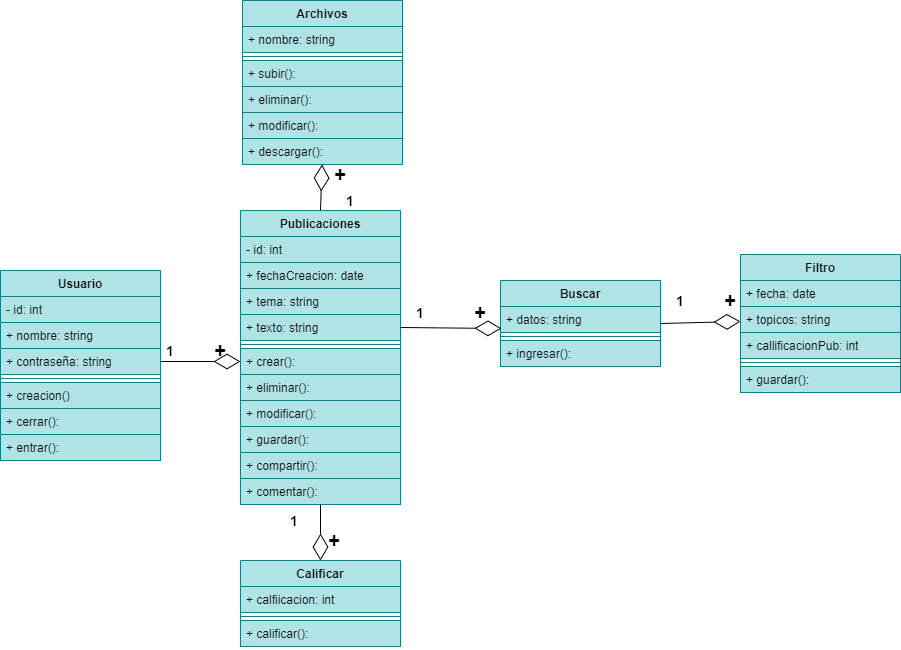

The diagram above was exported from draw.io. Its source (the exported page's mxGraphModel, read from the mxfile embedded in the PNG):
<mxGraphModel dx="1204" dy="790" grid="1" gridSize="10" guides="1" tooltips="1" connect="1" arrows="1" fold="1" page="1" pageScale="1" pageWidth="827" pageHeight="1169" math="0" shadow="0">
  <root>
    <mxCell id="0" />
    <mxCell id="1" parent="0" />
    <mxCell id="6" value="Usuario" style="swimlane;fontStyle=1;align=center;verticalAlign=top;childLayout=stackLayout;horizontal=1;startSize=26;horizontalStack=0;resizeParent=1;resizeParentMax=0;resizeLast=0;collapsible=1;marginBottom=0;fillColor=#b0e3e6;strokeColor=#0e8088;fontColor=#0A0A0A;" parent="1" vertex="1">
      <mxGeometry x="60" y="280" width="160" height="190" as="geometry">
        <mxRectangle x="70" y="290" width="80" height="26" as="alternateBounds" />
      </mxGeometry>
    </mxCell>
    <mxCell id="7" value="- id: int" style="text;strokeColor=#0e8088;fillColor=#b0e3e6;align=left;verticalAlign=top;spacingLeft=4;spacingRight=4;overflow=hidden;rotatable=0;points=[[0,0.5],[1,0.5]];portConstraint=eastwest;fontColor=#0A0A0A;" parent="6" vertex="1">
      <mxGeometry y="26" width="160" height="26" as="geometry" />
    </mxCell>
    <mxCell id="36" value="+ nombre: string" style="text;strokeColor=#0e8088;fillColor=#b0e3e6;align=left;verticalAlign=top;spacingLeft=4;spacingRight=4;overflow=hidden;rotatable=0;points=[[0,0.5],[1,0.5]];portConstraint=eastwest;fontColor=#0A0A0A;" parent="6" vertex="1">
      <mxGeometry y="52" width="160" height="26" as="geometry" />
    </mxCell>
    <mxCell id="38" value="+ contraseña: string" style="text;strokeColor=#0e8088;fillColor=#b0e3e6;align=left;verticalAlign=top;spacingLeft=4;spacingRight=4;overflow=hidden;rotatable=0;points=[[0,0.5],[1,0.5]];portConstraint=eastwest;fontColor=#0A0A0A;" parent="6" vertex="1">
      <mxGeometry y="78" width="160" height="26" as="geometry" />
    </mxCell>
    <mxCell id="8" value="" style="line;strokeWidth=1;fillColor=#b0e3e6;align=left;verticalAlign=middle;spacingTop=-1;spacingLeft=3;spacingRight=3;rotatable=0;labelPosition=right;points=[];portConstraint=eastwest;strokeColor=#0e8088;fontColor=#0A0A0A;" parent="6" vertex="1">
      <mxGeometry y="104" width="160" height="8" as="geometry" />
    </mxCell>
    <mxCell id="109" value="+ creacion()" style="text;strokeColor=#0e8088;fillColor=#b0e3e6;align=left;verticalAlign=top;spacingLeft=4;spacingRight=4;overflow=hidden;rotatable=0;points=[[0,0.5],[1,0.5]];portConstraint=eastwest;fontColor=#0A0A0A;" vertex="1" parent="6">
      <mxGeometry y="112" width="160" height="26" as="geometry" />
    </mxCell>
    <mxCell id="108" value="+ cerrar():" style="text;strokeColor=#0e8088;fillColor=#b0e3e6;align=left;verticalAlign=top;spacingLeft=4;spacingRight=4;overflow=hidden;rotatable=0;points=[[0,0.5],[1,0.5]];portConstraint=eastwest;fontColor=#0A0A0A;" vertex="1" parent="6">
      <mxGeometry y="138" width="160" height="26" as="geometry" />
    </mxCell>
    <mxCell id="107" value="+ entrar():" style="text;strokeColor=#0e8088;fillColor=#b0e3e6;align=left;verticalAlign=top;spacingLeft=4;spacingRight=4;overflow=hidden;rotatable=0;points=[[0,0.5],[1,0.5]];portConstraint=eastwest;fontColor=#0A0A0A;" vertex="1" parent="6">
      <mxGeometry y="164" width="160" height="26" as="geometry" />
    </mxCell>
    <mxCell id="40" value="Publicaciones" style="swimlane;fontStyle=1;align=center;verticalAlign=top;childLayout=stackLayout;horizontal=1;startSize=26;horizontalStack=0;resizeParent=1;resizeParentMax=0;resizeLast=0;collapsible=1;marginBottom=0;fillColor=#b0e3e6;strokeColor=#0e8088;fontColor=#0A0A0A;" parent="1" vertex="1">
      <mxGeometry x="300" y="220" width="160" height="294" as="geometry">
        <mxRectangle x="70" y="290" width="80" height="26" as="alternateBounds" />
      </mxGeometry>
    </mxCell>
    <mxCell id="41" value="- id: int" style="text;strokeColor=#0e8088;fillColor=#b0e3e6;align=left;verticalAlign=top;spacingLeft=4;spacingRight=4;overflow=hidden;rotatable=0;points=[[0,0.5],[1,0.5]];portConstraint=eastwest;fontColor=#0A0A0A;" parent="40" vertex="1">
      <mxGeometry y="26" width="160" height="26" as="geometry" />
    </mxCell>
    <mxCell id="42" value="+ fechaCreacion: date" style="text;strokeColor=#0e8088;fillColor=#b0e3e6;align=left;verticalAlign=top;spacingLeft=4;spacingRight=4;overflow=hidden;rotatable=0;points=[[0,0.5],[1,0.5]];portConstraint=eastwest;fontColor=#0A0A0A;" parent="40" vertex="1">
      <mxGeometry y="52" width="160" height="26" as="geometry" />
    </mxCell>
    <mxCell id="43" value="+ tema: string" style="text;strokeColor=#0e8088;fillColor=#b0e3e6;align=left;verticalAlign=top;spacingLeft=4;spacingRight=4;overflow=hidden;rotatable=0;points=[[0,0.5],[1,0.5]];portConstraint=eastwest;fontColor=#0A0A0A;" parent="40" vertex="1">
      <mxGeometry y="78" width="160" height="26" as="geometry" />
    </mxCell>
    <mxCell id="44" value="+ texto: string" style="text;strokeColor=#0e8088;fillColor=#b0e3e6;align=left;verticalAlign=top;spacingLeft=4;spacingRight=4;overflow=hidden;rotatable=0;points=[[0,0.5],[1,0.5]];portConstraint=eastwest;fontColor=#0A0A0A;" parent="40" vertex="1">
      <mxGeometry y="104" width="160" height="26" as="geometry" />
    </mxCell>
    <mxCell id="45" value="" style="line;strokeWidth=1;fillColor=#b0e3e6;align=left;verticalAlign=middle;spacingTop=-1;spacingLeft=3;spacingRight=3;rotatable=0;labelPosition=right;points=[];portConstraint=eastwest;strokeColor=#0e8088;fontColor=#0A0A0A;" parent="40" vertex="1">
      <mxGeometry y="130" width="160" height="8" as="geometry" />
    </mxCell>
    <mxCell id="46" value="+ crear():" style="text;strokeColor=#0e8088;fillColor=#b0e3e6;align=left;verticalAlign=top;spacingLeft=4;spacingRight=4;overflow=hidden;rotatable=0;points=[[0,0.5],[1,0.5]];portConstraint=eastwest;fontColor=#0A0A0A;" parent="40" vertex="1">
      <mxGeometry y="138" width="160" height="26" as="geometry" />
    </mxCell>
    <mxCell id="48" value="+ eliminar():" style="text;strokeColor=#0e8088;fillColor=#b0e3e6;align=left;verticalAlign=top;spacingLeft=4;spacingRight=4;overflow=hidden;rotatable=0;points=[[0,0.5],[1,0.5]];portConstraint=eastwest;fontColor=#0A0A0A;" parent="40" vertex="1">
      <mxGeometry y="164" width="160" height="26" as="geometry" />
    </mxCell>
    <mxCell id="49" value="+ modificar():" style="text;strokeColor=#0e8088;fillColor=#b0e3e6;align=left;verticalAlign=top;spacingLeft=4;spacingRight=4;overflow=hidden;rotatable=0;points=[[0,0.5],[1,0.5]];portConstraint=eastwest;fontColor=#0A0A0A;" parent="40" vertex="1">
      <mxGeometry y="190" width="160" height="26" as="geometry" />
    </mxCell>
    <mxCell id="50" value="+ guardar():" style="text;strokeColor=#0e8088;fillColor=#b0e3e6;align=left;verticalAlign=top;spacingLeft=4;spacingRight=4;overflow=hidden;rotatable=0;points=[[0,0.5],[1,0.5]];portConstraint=eastwest;fontColor=#0A0A0A;" parent="40" vertex="1">
      <mxGeometry y="216" width="160" height="26" as="geometry" />
    </mxCell>
    <mxCell id="47" value="+ compartir():&#10;" style="text;strokeColor=#0e8088;fillColor=#b0e3e6;align=left;verticalAlign=top;spacingLeft=4;spacingRight=4;overflow=hidden;rotatable=0;points=[[0,0.5],[1,0.5]];portConstraint=eastwest;fontColor=#0A0A0A;" parent="40" vertex="1">
      <mxGeometry y="242" width="160" height="26" as="geometry" />
    </mxCell>
    <mxCell id="51" value="+ comentar():" style="text;strokeColor=#0e8088;fillColor=#b0e3e6;align=left;verticalAlign=top;spacingLeft=4;spacingRight=4;overflow=hidden;rotatable=0;points=[[0,0.5],[1,0.5]];portConstraint=eastwest;fontColor=#0A0A0A;" parent="40" vertex="1">
      <mxGeometry y="268" width="160" height="26" as="geometry" />
    </mxCell>
    <mxCell id="52" value="Archivos" style="swimlane;fontStyle=1;align=center;verticalAlign=top;childLayout=stackLayout;horizontal=1;startSize=26;horizontalStack=0;resizeParent=1;resizeParentMax=0;resizeLast=0;collapsible=1;marginBottom=0;fillColor=#b0e3e6;strokeColor=#0e8088;fontColor=#0A0A0A;" parent="1" vertex="1">
      <mxGeometry x="302" y="10" width="160" height="164" as="geometry">
        <mxRectangle x="70" y="290" width="80" height="26" as="alternateBounds" />
      </mxGeometry>
    </mxCell>
    <mxCell id="54" value="+ nombre: string" style="text;strokeColor=#0e8088;fillColor=#b0e3e6;align=left;verticalAlign=top;spacingLeft=4;spacingRight=4;overflow=hidden;rotatable=0;points=[[0,0.5],[1,0.5]];portConstraint=eastwest;fontColor=#0A0A0A;" parent="52" vertex="1">
      <mxGeometry y="26" width="160" height="26" as="geometry" />
    </mxCell>
    <mxCell id="57" value="" style="line;strokeWidth=1;fillColor=#b0e3e6;align=left;verticalAlign=middle;spacingTop=-1;spacingLeft=3;spacingRight=3;rotatable=0;labelPosition=right;points=[];portConstraint=eastwest;strokeColor=#0e8088;fontColor=#0A0A0A;" parent="52" vertex="1">
      <mxGeometry y="52" width="160" height="8" as="geometry" />
    </mxCell>
    <mxCell id="58" value="+ subir():" style="text;strokeColor=#0e8088;fillColor=#b0e3e6;align=left;verticalAlign=top;spacingLeft=4;spacingRight=4;overflow=hidden;rotatable=0;points=[[0,0.5],[1,0.5]];portConstraint=eastwest;fontColor=#0A0A0A;" parent="52" vertex="1">
      <mxGeometry y="60" width="160" height="26" as="geometry" />
    </mxCell>
    <mxCell id="59" value="+ eliminar():" style="text;strokeColor=#0e8088;fillColor=#b0e3e6;align=left;verticalAlign=top;spacingLeft=4;spacingRight=4;overflow=hidden;rotatable=0;points=[[0,0.5],[1,0.5]];portConstraint=eastwest;fontColor=#0A0A0A;" parent="52" vertex="1">
      <mxGeometry y="86" width="160" height="26" as="geometry" />
    </mxCell>
    <mxCell id="110" value="+ modificar():" style="text;strokeColor=#0e8088;fillColor=#b0e3e6;align=left;verticalAlign=top;spacingLeft=4;spacingRight=4;overflow=hidden;rotatable=0;points=[[0,0.5],[1,0.5]];portConstraint=eastwest;fontColor=#0A0A0A;" vertex="1" parent="52">
      <mxGeometry y="112" width="160" height="26" as="geometry" />
    </mxCell>
    <mxCell id="60" value="+ descargar():" style="text;strokeColor=#0e8088;fillColor=#b0e3e6;align=left;verticalAlign=top;spacingLeft=4;spacingRight=4;overflow=hidden;rotatable=0;points=[[0,0.5],[1,0.5]];portConstraint=eastwest;fontColor=#0A0A0A;" parent="52" vertex="1">
      <mxGeometry y="138" width="160" height="26" as="geometry" />
    </mxCell>
    <mxCell id="64" value="Buscar" style="swimlane;fontStyle=1;align=center;verticalAlign=top;childLayout=stackLayout;horizontal=1;startSize=26;horizontalStack=0;resizeParent=1;resizeParentMax=0;resizeLast=0;collapsible=1;marginBottom=0;fillColor=#b0e3e6;strokeColor=#0e8088;fontColor=#0A0A0A;" parent="1" vertex="1">
      <mxGeometry x="560" y="290" width="160" height="86" as="geometry">
        <mxRectangle x="70" y="290" width="80" height="26" as="alternateBounds" />
      </mxGeometry>
    </mxCell>
    <mxCell id="65" value="+ datos: string" style="text;strokeColor=#0e8088;fillColor=#b0e3e6;align=left;verticalAlign=top;spacingLeft=4;spacingRight=4;overflow=hidden;rotatable=0;points=[[0,0.5],[1,0.5]];portConstraint=eastwest;fontColor=#0A0A0A;" parent="64" vertex="1">
      <mxGeometry y="26" width="160" height="26" as="geometry" />
    </mxCell>
    <mxCell id="69" value="" style="line;strokeWidth=1;fillColor=#b0e3e6;align=left;verticalAlign=middle;spacingTop=-1;spacingLeft=3;spacingRight=3;rotatable=0;labelPosition=right;points=[];portConstraint=eastwest;strokeColor=#0e8088;fontColor=#0A0A0A;" parent="64" vertex="1">
      <mxGeometry y="52" width="160" height="8" as="geometry" />
    </mxCell>
    <mxCell id="70" value="+ ingresar():" style="text;strokeColor=#0e8088;fillColor=#b0e3e6;align=left;verticalAlign=top;spacingLeft=4;spacingRight=4;overflow=hidden;rotatable=0;points=[[0,0.5],[1,0.5]];portConstraint=eastwest;fontColor=#0A0A0A;" parent="64" vertex="1">
      <mxGeometry y="60" width="160" height="26" as="geometry" />
    </mxCell>
    <mxCell id="76" value="Calificar" style="swimlane;fontStyle=1;align=center;verticalAlign=top;childLayout=stackLayout;horizontal=1;startSize=26;horizontalStack=0;resizeParent=1;resizeParentMax=0;resizeLast=0;collapsible=1;marginBottom=0;fillColor=#b0e3e6;strokeColor=#0e8088;fontColor=#0A0A0A;" parent="1" vertex="1">
      <mxGeometry x="300" y="570" width="160" height="86" as="geometry">
        <mxRectangle x="70" y="290" width="80" height="26" as="alternateBounds" />
      </mxGeometry>
    </mxCell>
    <mxCell id="77" value="+ calfiicacion: int" style="text;strokeColor=#0e8088;fillColor=#b0e3e6;align=left;verticalAlign=top;spacingLeft=4;spacingRight=4;overflow=hidden;rotatable=0;points=[[0,0.5],[1,0.5]];portConstraint=eastwest;fontColor=#0A0A0A;" parent="76" vertex="1">
      <mxGeometry y="26" width="160" height="26" as="geometry" />
    </mxCell>
    <mxCell id="81" value="" style="line;strokeWidth=1;fillColor=#b0e3e6;align=left;verticalAlign=middle;spacingTop=-1;spacingLeft=3;spacingRight=3;rotatable=0;labelPosition=right;points=[];portConstraint=eastwest;strokeColor=#0e8088;fontColor=#0A0A0A;" parent="76" vertex="1">
      <mxGeometry y="52" width="160" height="8" as="geometry" />
    </mxCell>
    <mxCell id="82" value="+ calificar():" style="text;strokeColor=#0e8088;fillColor=#b0e3e6;align=left;verticalAlign=top;spacingLeft=4;spacingRight=4;overflow=hidden;rotatable=0;points=[[0,0.5],[1,0.5]];portConstraint=eastwest;fontColor=#0A0A0A;" parent="76" vertex="1">
      <mxGeometry y="60" width="160" height="26" as="geometry" />
    </mxCell>
    <mxCell id="94" value="+" style="text;html=1;strokeColor=none;fillColor=none;align=center;verticalAlign=middle;whiteSpace=wrap;rounded=0;fontStyle=1;fontSize=20;" parent="1" vertex="1">
      <mxGeometry x="260" y="350" width="40" height="20" as="geometry" />
    </mxCell>
    <mxCell id="95" value="+" style="text;html=1;strokeColor=none;fillColor=none;align=center;verticalAlign=middle;whiteSpace=wrap;rounded=0;fontStyle=1;fontSize=20;" parent="1" vertex="1">
      <mxGeometry x="380" y="174" width="40" height="20" as="geometry" />
    </mxCell>
    <mxCell id="96" value="+" style="text;html=1;strokeColor=none;fillColor=none;align=center;verticalAlign=middle;whiteSpace=wrap;rounded=0;fontStyle=1;fontSize=20;" parent="1" vertex="1">
      <mxGeometry x="520" y="312" width="40" height="20" as="geometry" />
    </mxCell>
    <mxCell id="97" value="+" style="text;html=1;strokeColor=none;fillColor=none;align=center;verticalAlign=middle;whiteSpace=wrap;rounded=0;fontStyle=1;fontSize=20;" parent="1" vertex="1">
      <mxGeometry x="374" y="540" width="40" height="20" as="geometry" />
    </mxCell>
    <mxCell id="98" value="Filtro" style="swimlane;fontStyle=1;align=center;verticalAlign=top;childLayout=stackLayout;horizontal=1;startSize=26;horizontalStack=0;resizeParent=1;resizeParentMax=0;resizeLast=0;collapsible=1;marginBottom=0;fillColor=#b0e3e6;strokeColor=#0e8088;fontColor=#0A0A0A;" vertex="1" parent="1">
      <mxGeometry x="800" y="264" width="160" height="138" as="geometry">
        <mxRectangle x="70" y="290" width="80" height="26" as="alternateBounds" />
      </mxGeometry>
    </mxCell>
    <mxCell id="99" value="+ fecha: date" style="text;strokeColor=#0e8088;fillColor=#b0e3e6;align=left;verticalAlign=top;spacingLeft=4;spacingRight=4;overflow=hidden;rotatable=0;points=[[0,0.5],[1,0.5]];portConstraint=eastwest;fontColor=#0A0A0A;" vertex="1" parent="98">
      <mxGeometry y="26" width="160" height="26" as="geometry" />
    </mxCell>
    <mxCell id="100" value="+ topicos: string" style="text;strokeColor=#0e8088;fillColor=#b0e3e6;align=left;verticalAlign=top;spacingLeft=4;spacingRight=4;overflow=hidden;rotatable=0;points=[[0,0.5],[1,0.5]];portConstraint=eastwest;fontColor=#0A0A0A;" vertex="1" parent="98">
      <mxGeometry y="52" width="160" height="26" as="geometry" />
    </mxCell>
    <mxCell id="101" value="+ callificacionPub: int" style="text;strokeColor=#0e8088;fillColor=#b0e3e6;align=left;verticalAlign=top;spacingLeft=4;spacingRight=4;overflow=hidden;rotatable=0;points=[[0,0.5],[1,0.5]];portConstraint=eastwest;fontColor=#0A0A0A;" vertex="1" parent="98">
      <mxGeometry y="78" width="160" height="26" as="geometry" />
    </mxCell>
    <mxCell id="103" value="" style="line;strokeWidth=1;fillColor=#b0e3e6;align=left;verticalAlign=middle;spacingTop=-1;spacingLeft=3;spacingRight=3;rotatable=0;labelPosition=right;points=[];portConstraint=eastwest;strokeColor=#0e8088;fontColor=#0A0A0A;" vertex="1" parent="98">
      <mxGeometry y="104" width="160" height="8" as="geometry" />
    </mxCell>
    <mxCell id="104" value="+ guardar():" style="text;strokeColor=#0e8088;fillColor=#b0e3e6;align=left;verticalAlign=top;spacingLeft=4;spacingRight=4;overflow=hidden;rotatable=0;points=[[0,0.5],[1,0.5]];portConstraint=eastwest;fontColor=#0A0A0A;" vertex="1" parent="98">
      <mxGeometry y="112" width="160" height="26" as="geometry" />
    </mxCell>
    <mxCell id="114" value="" style="endArrow=diamondThin;endFill=0;endSize=24;html=1;fontSize=20;exitX=1;exitY=0.5;exitDx=0;exitDy=0;entryX=0.006;entryY=0.846;entryDx=0;entryDy=0;entryPerimeter=0;" edge="1" parent="1" source="44" target="65">
      <mxGeometry width="160" relative="1" as="geometry">
        <mxPoint x="490" y="413.5" as="sourcePoint" />
        <mxPoint x="650" y="413.5" as="targetPoint" />
      </mxGeometry>
    </mxCell>
    <mxCell id="116" value="" style="endArrow=diamondThin;endFill=0;endSize=24;html=1;fontSize=20;exitX=0.5;exitY=1;exitDx=0;exitDy=0;entryX=0.5;entryY=0;entryDx=0;entryDy=0;" edge="1" parent="1" source="40" target="76">
      <mxGeometry width="160" relative="1" as="geometry">
        <mxPoint x="480" y="357" as="sourcePoint" />
        <mxPoint x="580.96" y="357.9960000000001" as="targetPoint" />
      </mxGeometry>
    </mxCell>
    <mxCell id="117" value="" style="endArrow=diamondThin;endFill=0;endSize=24;html=1;fontSize=20;exitX=0.5;exitY=0;exitDx=0;exitDy=0;" edge="1" parent="1" source="40" target="60">
      <mxGeometry width="160" relative="1" as="geometry">
        <mxPoint x="490" y="367" as="sourcePoint" />
        <mxPoint x="591" y="130" as="targetPoint" />
      </mxGeometry>
    </mxCell>
    <mxCell id="118" value="" style="endArrow=diamondThin;endFill=0;endSize=24;html=1;fontSize=20;exitX=1;exitY=0.5;exitDx=0;exitDy=0;" edge="1" parent="1" source="64" target="100">
      <mxGeometry width="160" relative="1" as="geometry">
        <mxPoint x="500" y="377" as="sourcePoint" />
        <mxPoint x="790" y="333" as="targetPoint" />
      </mxGeometry>
    </mxCell>
    <mxCell id="119" value="" style="endArrow=diamondThin;endFill=0;endSize=24;html=1;fontSize=20;entryX=0;entryY=0.5;entryDx=0;entryDy=0;exitX=1;exitY=0.5;exitDx=0;exitDy=0;" edge="1" parent="1" source="38" target="46">
      <mxGeometry width="160" relative="1" as="geometry">
        <mxPoint x="220" y="350" as="sourcePoint" />
        <mxPoint x="610.96" y="387.9960000000001" as="targetPoint" />
      </mxGeometry>
    </mxCell>
    <mxCell id="120" value="+" style="text;html=1;strokeColor=none;fillColor=none;align=center;verticalAlign=middle;whiteSpace=wrap;rounded=0;fontStyle=1;fontSize=20;" vertex="1" parent="1">
      <mxGeometry x="770" y="300" width="40" height="20" as="geometry" />
    </mxCell>
    <mxCell id="121" value="1" style="text;html=1;strokeColor=none;fillColor=none;align=center;verticalAlign=middle;whiteSpace=wrap;rounded=0;fontStyle=1;fontSize=14;" vertex="1" parent="1">
      <mxGeometry x="210" y="350" width="40" height="20" as="geometry" />
    </mxCell>
    <mxCell id="122" value="1" style="text;html=1;strokeColor=none;fillColor=none;align=center;verticalAlign=middle;whiteSpace=wrap;rounded=0;fontStyle=1;fontSize=14;" vertex="1" parent="1">
      <mxGeometry x="390" y="200" width="40" height="20" as="geometry" />
    </mxCell>
    <mxCell id="123" value="1" style="text;html=1;strokeColor=none;fillColor=none;align=center;verticalAlign=middle;whiteSpace=wrap;rounded=0;fontStyle=1;fontSize=14;" vertex="1" parent="1">
      <mxGeometry x="334" y="520" width="40" height="20" as="geometry" />
    </mxCell>
    <mxCell id="127" value="1" style="text;html=1;strokeColor=none;fillColor=none;align=center;verticalAlign=middle;whiteSpace=wrap;rounded=0;fontStyle=1;fontSize=14;" vertex="1" parent="1">
      <mxGeometry x="460" y="312" width="40" height="20" as="geometry" />
    </mxCell>
    <mxCell id="128" value="1" style="text;html=1;strokeColor=none;fillColor=none;align=center;verticalAlign=middle;whiteSpace=wrap;rounded=0;fontStyle=1;fontSize=14;" vertex="1" parent="1">
      <mxGeometry x="720" y="300" width="40" height="20" as="geometry" />
    </mxCell>
  </root>
</mxGraphModel>